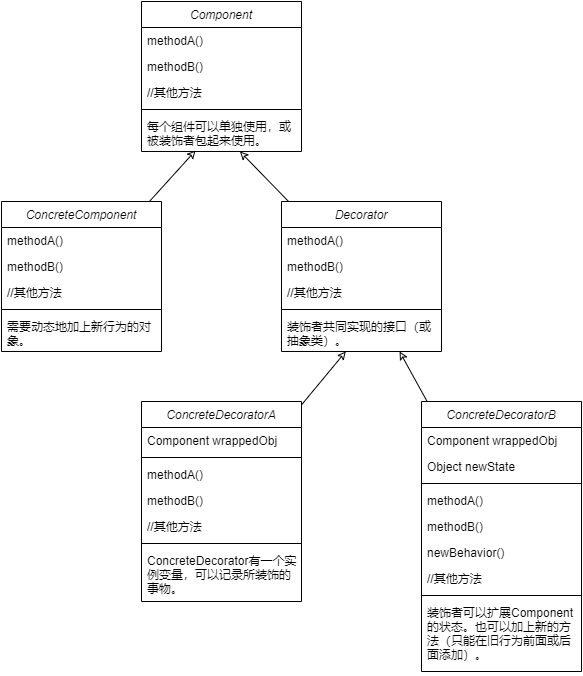

The diagram above was exported from draw.io. Its source (the exported page's mxGraphModel, read from the mxfile embedded in the PNG):
<mxGraphModel dx="1422" dy="862" grid="1" gridSize="10" guides="1" tooltips="1" connect="1" arrows="1" fold="1" page="1" pageScale="1" pageWidth="827" pageHeight="1169" math="0" shadow="0">
  <root>
    <mxCell id="WIyWlLk6GJQsqaUBKTNV-0" />
    <mxCell id="WIyWlLk6GJQsqaUBKTNV-1" parent="WIyWlLk6GJQsqaUBKTNV-0" />
    <mxCell id="zkfFHV4jXpPFQw0GAbJ--0" value="Component" style="swimlane;fontStyle=2;align=center;verticalAlign=top;childLayout=stackLayout;horizontal=1;startSize=26;horizontalStack=0;resizeParent=1;resizeLast=0;collapsible=1;marginBottom=0;rounded=0;shadow=0;strokeWidth=1;" parent="WIyWlLk6GJQsqaUBKTNV-1" vertex="1">
      <mxGeometry x="260" y="120" width="160" height="150" as="geometry">
        <mxRectangle x="230" y="140" width="160" height="26" as="alternateBounds" />
      </mxGeometry>
    </mxCell>
    <mxCell id="zkfFHV4jXpPFQw0GAbJ--1" value="methodA()" style="text;align=left;verticalAlign=top;spacingLeft=4;spacingRight=4;overflow=hidden;rotatable=0;points=[[0,0.5],[1,0.5]];portConstraint=eastwest;" parent="zkfFHV4jXpPFQw0GAbJ--0" vertex="1">
      <mxGeometry y="26" width="160" height="26" as="geometry" />
    </mxCell>
    <mxCell id="zkfFHV4jXpPFQw0GAbJ--2" value="methodB()" style="text;align=left;verticalAlign=top;spacingLeft=4;spacingRight=4;overflow=hidden;rotatable=0;points=[[0,0.5],[1,0.5]];portConstraint=eastwest;rounded=0;shadow=0;html=0;" parent="zkfFHV4jXpPFQw0GAbJ--0" vertex="1">
      <mxGeometry y="52" width="160" height="26" as="geometry" />
    </mxCell>
    <mxCell id="zkfFHV4jXpPFQw0GAbJ--3" value="//其他方法" style="text;align=left;verticalAlign=top;spacingLeft=4;spacingRight=4;overflow=hidden;rotatable=0;points=[[0,0.5],[1,0.5]];portConstraint=eastwest;rounded=0;shadow=0;html=0;" parent="zkfFHV4jXpPFQw0GAbJ--0" vertex="1">
      <mxGeometry y="78" width="160" height="26" as="geometry" />
    </mxCell>
    <mxCell id="zkfFHV4jXpPFQw0GAbJ--4" value="" style="line;html=1;strokeWidth=1;align=left;verticalAlign=middle;spacingTop=-1;spacingLeft=3;spacingRight=3;rotatable=0;labelPosition=right;points=[];portConstraint=eastwest;" parent="zkfFHV4jXpPFQw0GAbJ--0" vertex="1">
      <mxGeometry y="104" width="160" height="8" as="geometry" />
    </mxCell>
    <mxCell id="zkfFHV4jXpPFQw0GAbJ--5" value="每个组件可以单独使用，或&#10;被装饰者包起来使用。" style="text;align=left;verticalAlign=top;spacingLeft=4;spacingRight=4;overflow=hidden;rotatable=0;points=[[0,0.5],[1,0.5]];portConstraint=eastwest;" parent="zkfFHV4jXpPFQw0GAbJ--0" vertex="1">
      <mxGeometry y="112" width="160" height="38" as="geometry" />
    </mxCell>
    <mxCell id="nYYbb-3327YrdVQnBe4f-24" style="rounded=0;orthogonalLoop=1;jettySize=auto;html=1;entryX=0.338;entryY=0.974;entryDx=0;entryDy=0;entryPerimeter=0;endArrow=classic;endFill=0;" edge="1" parent="WIyWlLk6GJQsqaUBKTNV-1" source="nYYbb-3327YrdVQnBe4f-0" target="zkfFHV4jXpPFQw0GAbJ--5">
      <mxGeometry relative="1" as="geometry" />
    </mxCell>
    <mxCell id="nYYbb-3327YrdVQnBe4f-0" value="ConcreteComponent" style="swimlane;fontStyle=2;align=center;verticalAlign=top;childLayout=stackLayout;horizontal=1;startSize=26;horizontalStack=0;resizeParent=1;resizeLast=0;collapsible=1;marginBottom=0;rounded=0;shadow=0;strokeWidth=1;" vertex="1" parent="WIyWlLk6GJQsqaUBKTNV-1">
      <mxGeometry x="120" y="320" width="160" height="150" as="geometry">
        <mxRectangle x="230" y="140" width="160" height="26" as="alternateBounds" />
      </mxGeometry>
    </mxCell>
    <mxCell id="nYYbb-3327YrdVQnBe4f-1" value="methodA()" style="text;align=left;verticalAlign=top;spacingLeft=4;spacingRight=4;overflow=hidden;rotatable=0;points=[[0,0.5],[1,0.5]];portConstraint=eastwest;" vertex="1" parent="nYYbb-3327YrdVQnBe4f-0">
      <mxGeometry y="26" width="160" height="26" as="geometry" />
    </mxCell>
    <mxCell id="nYYbb-3327YrdVQnBe4f-2" value="methodB()" style="text;align=left;verticalAlign=top;spacingLeft=4;spacingRight=4;overflow=hidden;rotatable=0;points=[[0,0.5],[1,0.5]];portConstraint=eastwest;rounded=0;shadow=0;html=0;" vertex="1" parent="nYYbb-3327YrdVQnBe4f-0">
      <mxGeometry y="52" width="160" height="26" as="geometry" />
    </mxCell>
    <mxCell id="nYYbb-3327YrdVQnBe4f-3" value="//其他方法" style="text;align=left;verticalAlign=top;spacingLeft=4;spacingRight=4;overflow=hidden;rotatable=0;points=[[0,0.5],[1,0.5]];portConstraint=eastwest;rounded=0;shadow=0;html=0;" vertex="1" parent="nYYbb-3327YrdVQnBe4f-0">
      <mxGeometry y="78" width="160" height="26" as="geometry" />
    </mxCell>
    <mxCell id="nYYbb-3327YrdVQnBe4f-4" value="" style="line;html=1;strokeWidth=1;align=left;verticalAlign=middle;spacingTop=-1;spacingLeft=3;spacingRight=3;rotatable=0;labelPosition=right;points=[];portConstraint=eastwest;" vertex="1" parent="nYYbb-3327YrdVQnBe4f-0">
      <mxGeometry y="104" width="160" height="8" as="geometry" />
    </mxCell>
    <mxCell id="nYYbb-3327YrdVQnBe4f-5" value="需要动态地加上新行为的对&#10;象。" style="text;align=left;verticalAlign=top;spacingLeft=4;spacingRight=4;overflow=hidden;rotatable=0;points=[[0,0.5],[1,0.5]];portConstraint=eastwest;" vertex="1" parent="nYYbb-3327YrdVQnBe4f-0">
      <mxGeometry y="112" width="160" height="38" as="geometry" />
    </mxCell>
    <mxCell id="nYYbb-3327YrdVQnBe4f-25" style="edgeStyle=none;rounded=0;orthogonalLoop=1;jettySize=auto;html=1;endArrow=classic;endFill=0;" edge="1" parent="WIyWlLk6GJQsqaUBKTNV-1" source="nYYbb-3327YrdVQnBe4f-6" target="zkfFHV4jXpPFQw0GAbJ--5">
      <mxGeometry relative="1" as="geometry">
        <mxPoint x="390" y="271" as="targetPoint" />
      </mxGeometry>
    </mxCell>
    <mxCell id="nYYbb-3327YrdVQnBe4f-6" value="Decorator" style="swimlane;fontStyle=2;align=center;verticalAlign=top;childLayout=stackLayout;horizontal=1;startSize=26;horizontalStack=0;resizeParent=1;resizeLast=0;collapsible=1;marginBottom=0;rounded=0;shadow=0;strokeWidth=1;" vertex="1" parent="WIyWlLk6GJQsqaUBKTNV-1">
      <mxGeometry x="400" y="320" width="160" height="150" as="geometry">
        <mxRectangle x="230" y="140" width="160" height="26" as="alternateBounds" />
      </mxGeometry>
    </mxCell>
    <mxCell id="nYYbb-3327YrdVQnBe4f-7" value="methodA()" style="text;align=left;verticalAlign=top;spacingLeft=4;spacingRight=4;overflow=hidden;rotatable=0;points=[[0,0.5],[1,0.5]];portConstraint=eastwest;" vertex="1" parent="nYYbb-3327YrdVQnBe4f-6">
      <mxGeometry y="26" width="160" height="26" as="geometry" />
    </mxCell>
    <mxCell id="nYYbb-3327YrdVQnBe4f-8" value="methodB()" style="text;align=left;verticalAlign=top;spacingLeft=4;spacingRight=4;overflow=hidden;rotatable=0;points=[[0,0.5],[1,0.5]];portConstraint=eastwest;rounded=0;shadow=0;html=0;" vertex="1" parent="nYYbb-3327YrdVQnBe4f-6">
      <mxGeometry y="52" width="160" height="26" as="geometry" />
    </mxCell>
    <mxCell id="nYYbb-3327YrdVQnBe4f-9" value="//其他方法" style="text;align=left;verticalAlign=top;spacingLeft=4;spacingRight=4;overflow=hidden;rotatable=0;points=[[0,0.5],[1,0.5]];portConstraint=eastwest;rounded=0;shadow=0;html=0;" vertex="1" parent="nYYbb-3327YrdVQnBe4f-6">
      <mxGeometry y="78" width="160" height="26" as="geometry" />
    </mxCell>
    <mxCell id="nYYbb-3327YrdVQnBe4f-10" value="" style="line;html=1;strokeWidth=1;align=left;verticalAlign=middle;spacingTop=-1;spacingLeft=3;spacingRight=3;rotatable=0;labelPosition=right;points=[];portConstraint=eastwest;" vertex="1" parent="nYYbb-3327YrdVQnBe4f-6">
      <mxGeometry y="104" width="160" height="8" as="geometry" />
    </mxCell>
    <mxCell id="nYYbb-3327YrdVQnBe4f-11" value="装饰者共同实现的接口（或&#10;抽象类）。" style="text;align=left;verticalAlign=top;spacingLeft=4;spacingRight=4;overflow=hidden;rotatable=0;points=[[0,0.5],[1,0.5]];portConstraint=eastwest;" vertex="1" parent="nYYbb-3327YrdVQnBe4f-6">
      <mxGeometry y="112" width="160" height="38" as="geometry" />
    </mxCell>
    <mxCell id="nYYbb-3327YrdVQnBe4f-26" style="edgeStyle=none;rounded=0;orthogonalLoop=1;jettySize=auto;html=1;endArrow=classic;endFill=0;" edge="1" parent="WIyWlLk6GJQsqaUBKTNV-1" source="nYYbb-3327YrdVQnBe4f-12" target="nYYbb-3327YrdVQnBe4f-11">
      <mxGeometry relative="1" as="geometry" />
    </mxCell>
    <mxCell id="nYYbb-3327YrdVQnBe4f-12" value="ConcreteDecoratorA" style="swimlane;fontStyle=2;align=center;verticalAlign=top;childLayout=stackLayout;horizontal=1;startSize=26;horizontalStack=0;resizeParent=1;resizeLast=0;collapsible=1;marginBottom=0;rounded=0;shadow=0;strokeWidth=1;" vertex="1" parent="WIyWlLk6GJQsqaUBKTNV-1">
      <mxGeometry x="260" y="520" width="160" height="200" as="geometry">
        <mxRectangle x="230" y="140" width="160" height="26" as="alternateBounds" />
      </mxGeometry>
    </mxCell>
    <mxCell id="nYYbb-3327YrdVQnBe4f-13" value="Component wrappedObj" style="text;align=left;verticalAlign=top;spacingLeft=4;spacingRight=4;overflow=hidden;rotatable=0;points=[[0,0.5],[1,0.5]];portConstraint=eastwest;" vertex="1" parent="nYYbb-3327YrdVQnBe4f-12">
      <mxGeometry y="26" width="160" height="26" as="geometry" />
    </mxCell>
    <mxCell id="nYYbb-3327YrdVQnBe4f-31" value="" style="line;html=1;strokeWidth=1;align=left;verticalAlign=middle;spacingTop=-1;spacingLeft=3;spacingRight=3;rotatable=0;labelPosition=right;points=[];portConstraint=eastwest;" vertex="1" parent="nYYbb-3327YrdVQnBe4f-12">
      <mxGeometry y="52" width="160" height="8" as="geometry" />
    </mxCell>
    <mxCell id="nYYbb-3327YrdVQnBe4f-32" value="methodA()" style="text;align=left;verticalAlign=top;spacingLeft=4;spacingRight=4;overflow=hidden;rotatable=0;points=[[0,0.5],[1,0.5]];portConstraint=eastwest;" vertex="1" parent="nYYbb-3327YrdVQnBe4f-12">
      <mxGeometry y="60" width="160" height="26" as="geometry" />
    </mxCell>
    <mxCell id="nYYbb-3327YrdVQnBe4f-14" value="methodB()" style="text;align=left;verticalAlign=top;spacingLeft=4;spacingRight=4;overflow=hidden;rotatable=0;points=[[0,0.5],[1,0.5]];portConstraint=eastwest;rounded=0;shadow=0;html=0;" vertex="1" parent="nYYbb-3327YrdVQnBe4f-12">
      <mxGeometry y="86" width="160" height="26" as="geometry" />
    </mxCell>
    <mxCell id="nYYbb-3327YrdVQnBe4f-15" value="//其他方法" style="text;align=left;verticalAlign=top;spacingLeft=4;spacingRight=4;overflow=hidden;rotatable=0;points=[[0,0.5],[1,0.5]];portConstraint=eastwest;rounded=0;shadow=0;html=0;" vertex="1" parent="nYYbb-3327YrdVQnBe4f-12">
      <mxGeometry y="112" width="160" height="26" as="geometry" />
    </mxCell>
    <mxCell id="nYYbb-3327YrdVQnBe4f-16" value="" style="line;html=1;strokeWidth=1;align=left;verticalAlign=middle;spacingTop=-1;spacingLeft=3;spacingRight=3;rotatable=0;labelPosition=right;points=[];portConstraint=eastwest;" vertex="1" parent="nYYbb-3327YrdVQnBe4f-12">
      <mxGeometry y="138" width="160" height="8" as="geometry" />
    </mxCell>
    <mxCell id="nYYbb-3327YrdVQnBe4f-17" value="ConcreteDecorator有一个实&#10;例变量，可以记录所装饰的&#10;事物。" style="text;align=left;verticalAlign=top;spacingLeft=4;spacingRight=4;overflow=hidden;rotatable=0;points=[[0,0.5],[1,0.5]];portConstraint=eastwest;" vertex="1" parent="nYYbb-3327YrdVQnBe4f-12">
      <mxGeometry y="146" width="160" height="48" as="geometry" />
    </mxCell>
    <mxCell id="nYYbb-3327YrdVQnBe4f-27" style="edgeStyle=none;rounded=0;orthogonalLoop=1;jettySize=auto;html=1;entryX=0.738;entryY=1;entryDx=0;entryDy=0;entryPerimeter=0;endArrow=classic;endFill=0;" edge="1" parent="WIyWlLk6GJQsqaUBKTNV-1" source="nYYbb-3327YrdVQnBe4f-18" target="nYYbb-3327YrdVQnBe4f-11">
      <mxGeometry relative="1" as="geometry" />
    </mxCell>
    <mxCell id="nYYbb-3327YrdVQnBe4f-18" value="ConcreteDecoratorB" style="swimlane;fontStyle=2;align=center;verticalAlign=top;childLayout=stackLayout;horizontal=1;startSize=26;horizontalStack=0;resizeParent=1;resizeLast=0;collapsible=1;marginBottom=0;rounded=0;shadow=0;strokeWidth=1;" vertex="1" parent="WIyWlLk6GJQsqaUBKTNV-1">
      <mxGeometry x="540" y="520" width="160" height="270" as="geometry">
        <mxRectangle x="230" y="140" width="160" height="26" as="alternateBounds" />
      </mxGeometry>
    </mxCell>
    <mxCell id="nYYbb-3327YrdVQnBe4f-19" value="Component wrappedObj" style="text;align=left;verticalAlign=top;spacingLeft=4;spacingRight=4;overflow=hidden;rotatable=0;points=[[0,0.5],[1,0.5]];portConstraint=eastwest;" vertex="1" parent="nYYbb-3327YrdVQnBe4f-18">
      <mxGeometry y="26" width="160" height="26" as="geometry" />
    </mxCell>
    <mxCell id="nYYbb-3327YrdVQnBe4f-29" value="Object newState" style="text;align=left;verticalAlign=top;spacingLeft=4;spacingRight=4;overflow=hidden;rotatable=0;points=[[0,0.5],[1,0.5]];portConstraint=eastwest;" vertex="1" parent="nYYbb-3327YrdVQnBe4f-18">
      <mxGeometry y="52" width="160" height="26" as="geometry" />
    </mxCell>
    <mxCell id="nYYbb-3327YrdVQnBe4f-28" value="" style="line;html=1;strokeWidth=1;align=left;verticalAlign=middle;spacingTop=-1;spacingLeft=3;spacingRight=3;rotatable=0;labelPosition=right;points=[];portConstraint=eastwest;" vertex="1" parent="nYYbb-3327YrdVQnBe4f-18">
      <mxGeometry y="78" width="160" height="8" as="geometry" />
    </mxCell>
    <mxCell id="nYYbb-3327YrdVQnBe4f-30" value="methodA()" style="text;align=left;verticalAlign=top;spacingLeft=4;spacingRight=4;overflow=hidden;rotatable=0;points=[[0,0.5],[1,0.5]];portConstraint=eastwest;" vertex="1" parent="nYYbb-3327YrdVQnBe4f-18">
      <mxGeometry y="86" width="160" height="26" as="geometry" />
    </mxCell>
    <mxCell id="nYYbb-3327YrdVQnBe4f-20" value="methodB()" style="text;align=left;verticalAlign=top;spacingLeft=4;spacingRight=4;overflow=hidden;rotatable=0;points=[[0,0.5],[1,0.5]];portConstraint=eastwest;rounded=0;shadow=0;html=0;" vertex="1" parent="nYYbb-3327YrdVQnBe4f-18">
      <mxGeometry y="112" width="160" height="26" as="geometry" />
    </mxCell>
    <mxCell id="nYYbb-3327YrdVQnBe4f-33" value="newBehavior()" style="text;align=left;verticalAlign=top;spacingLeft=4;spacingRight=4;overflow=hidden;rotatable=0;points=[[0,0.5],[1,0.5]];portConstraint=eastwest;rounded=0;shadow=0;html=0;" vertex="1" parent="nYYbb-3327YrdVQnBe4f-18">
      <mxGeometry y="138" width="160" height="26" as="geometry" />
    </mxCell>
    <mxCell id="nYYbb-3327YrdVQnBe4f-21" value="//其他方法" style="text;align=left;verticalAlign=top;spacingLeft=4;spacingRight=4;overflow=hidden;rotatable=0;points=[[0,0.5],[1,0.5]];portConstraint=eastwest;rounded=0;shadow=0;html=0;" vertex="1" parent="nYYbb-3327YrdVQnBe4f-18">
      <mxGeometry y="164" width="160" height="26" as="geometry" />
    </mxCell>
    <mxCell id="nYYbb-3327YrdVQnBe4f-22" value="" style="line;html=1;strokeWidth=1;align=left;verticalAlign=middle;spacingTop=-1;spacingLeft=3;spacingRight=3;rotatable=0;labelPosition=right;points=[];portConstraint=eastwest;" vertex="1" parent="nYYbb-3327YrdVQnBe4f-18">
      <mxGeometry y="190" width="160" height="8" as="geometry" />
    </mxCell>
    <mxCell id="nYYbb-3327YrdVQnBe4f-23" value="装饰者可以扩展Component&#10;的状态。也可以加上新的方&#10;法（只能在旧行为前面或后&#10;面添加）。" style="text;align=left;verticalAlign=top;spacingLeft=4;spacingRight=4;overflow=hidden;rotatable=0;points=[[0,0.5],[1,0.5]];portConstraint=eastwest;" vertex="1" parent="nYYbb-3327YrdVQnBe4f-18">
      <mxGeometry y="198" width="160" height="72" as="geometry" />
    </mxCell>
  </root>
</mxGraphModel>